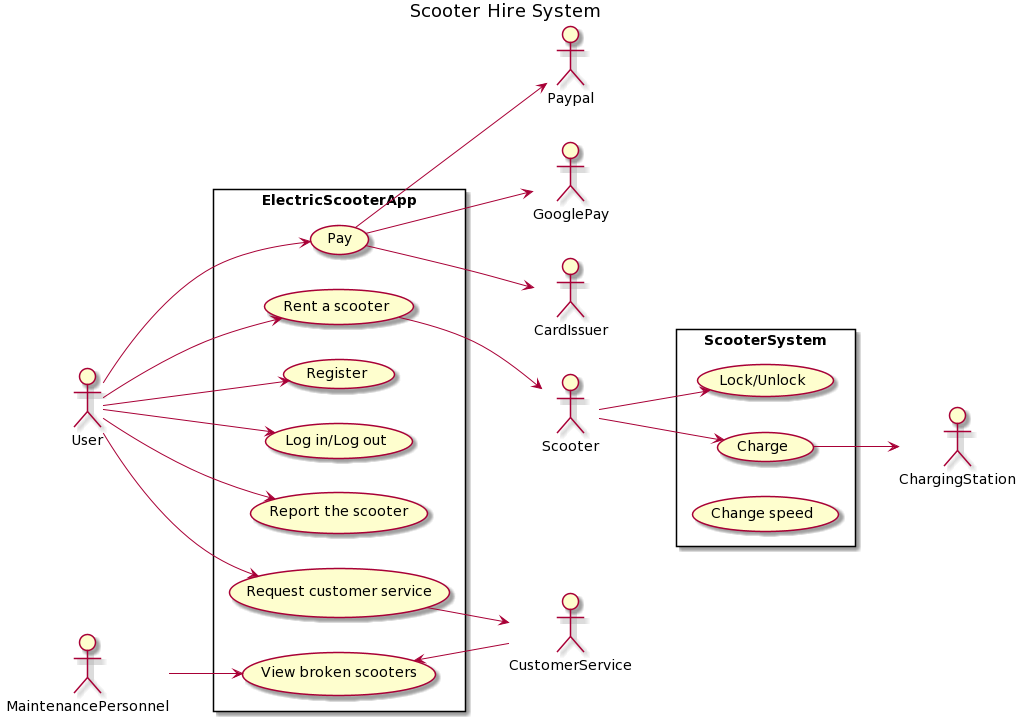

The diagram above was rendered by PlantUML. Its source (embedded in the PNG):
@startuml
left to right direction

title "Scooter Hire System"

actor Scooter
actor User
actor MaintenancePersonnel
actor CustomerService
actor CardIssuer
actor Paypal
actor GooglePay
actor ChargingStation

rectangle ElectricScooterApp {
  usecase (Register)
  usecase (Log in/Log out)
  usecase (Rent a scooter)
  usecase (Report the scooter)
  usecase (Request customer service)
  usecase (Pay)
  
  usecase (View broken scooters)
}

User --> (Register)
User --> (Log in/Log out)
User --> (Rent a scooter)
User --> (Report the scooter)
User --> (Request customer service)
User --> (Pay)

(Rent a scooter) --> Scooter

(Request customer service) --> CustomerService

(Pay) --> CardIssuer
(Pay) --> Paypal
(Pay) --> GooglePay

MaintenancePersonnel --> (View broken scooters)
(View broken scooters) <-- CustomerService

rectangle ScooterSystem {
  usecase (Charge)
  usecase (Lock/Unlock)
  usecase (Change speed)
}

Scooter --> (Charge)
Scooter --> (Lock/Unlock)

(Charge) --> ChargingStation
@enduml